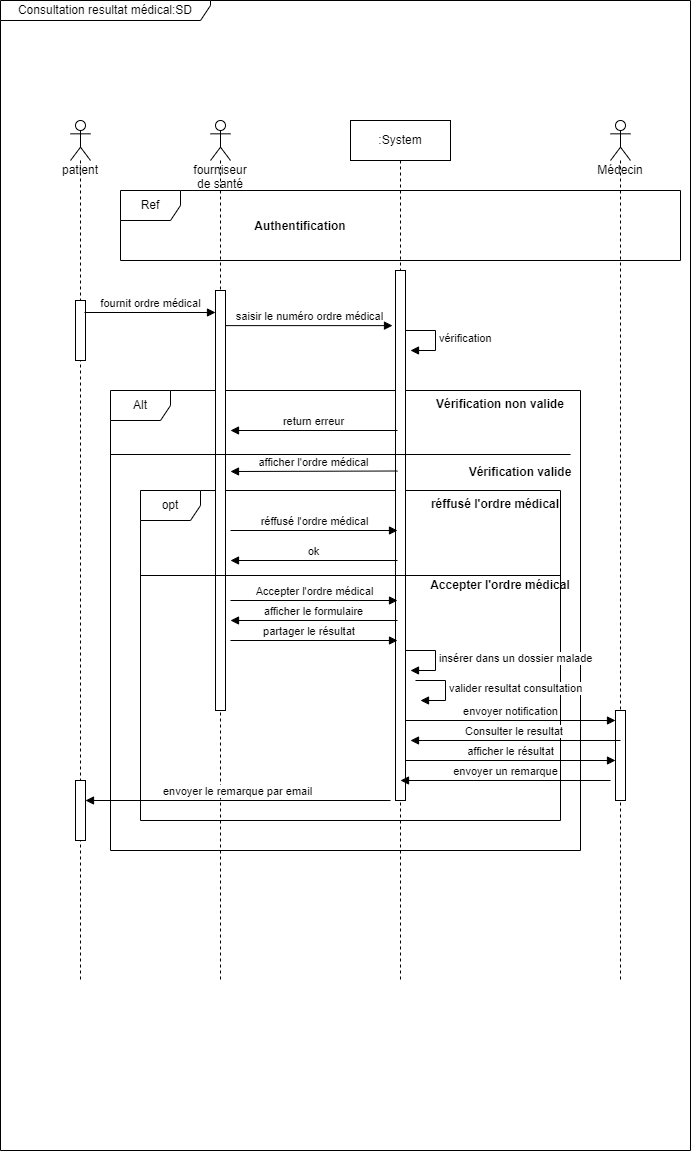

The diagram above was exported from draw.io. Its source (the exported page's mxGraphModel, read from the mxfile embedded in the PNG):
<mxGraphModel dx="864" dy="1608" grid="1" gridSize="10" guides="1" tooltips="1" connect="1" arrows="1" fold="1" page="1" pageScale="1" pageWidth="850" pageHeight="1100" math="0" shadow="0">
  <root>
    <mxCell id="0" />
    <mxCell id="1" parent="0" />
    <mxCell id="IvpoIWJa11nqmsOTMWw6-4" value="Consultation resultat médical:SD" style="shape=umlFrame;whiteSpace=wrap;html=1;width=210;height=20;" parent="1" vertex="1">
      <mxGeometry x="80" y="-150" width="690" height="1150" as="geometry" />
    </mxCell>
    <mxCell id="IvpoIWJa11nqmsOTMWw6-35" value="Ref" style="shape=umlFrame;whiteSpace=wrap;html=1;" parent="1" vertex="1">
      <mxGeometry x="200" y="40" width="560" height="70" as="geometry" />
    </mxCell>
    <mxCell id="IvpoIWJa11nqmsOTMWw6-16" value="Alt" style="shape=umlFrame;whiteSpace=wrap;html=1;" parent="1" vertex="1">
      <mxGeometry x="190" y="240" width="470" height="460" as="geometry" />
    </mxCell>
    <mxCell id="IvpoIWJa11nqmsOTMWw6-21" value="opt" style="shape=umlFrame;whiteSpace=wrap;html=1;" parent="1" vertex="1">
      <mxGeometry x="220" y="340" width="420" height="330" as="geometry" />
    </mxCell>
    <mxCell id="IvpoIWJa11nqmsOTMWw6-1" value="Médecin" style="shape=umlLifeline;participant=umlActor;perimeter=lifelinePerimeter;whiteSpace=wrap;html=1;container=1;collapsible=0;recursiveResize=0;verticalAlign=top;spacingTop=36;outlineConnect=0;" parent="1" vertex="1">
      <mxGeometry x="690" y="-30" width="20" height="860" as="geometry" />
    </mxCell>
    <mxCell id="IvpoIWJa11nqmsOTMWw6-33" value="" style="html=1;points=[];perimeter=orthogonalPerimeter;" parent="IvpoIWJa11nqmsOTMWw6-1" vertex="1">
      <mxGeometry x="5" y="590" width="10" height="90" as="geometry" />
    </mxCell>
    <mxCell id="IvpoIWJa11nqmsOTMWw6-2" value="fourniseur de santé" style="shape=umlLifeline;participant=umlActor;perimeter=lifelinePerimeter;whiteSpace=wrap;html=1;container=1;collapsible=0;recursiveResize=0;verticalAlign=top;spacingTop=36;outlineConnect=0;" parent="1" vertex="1">
      <mxGeometry x="290" y="-30" width="20" height="860" as="geometry" />
    </mxCell>
    <mxCell id="IvpoIWJa11nqmsOTMWw6-7" value="" style="html=1;points=[];perimeter=orthogonalPerimeter;" parent="IvpoIWJa11nqmsOTMWw6-2" vertex="1">
      <mxGeometry x="5" y="170" width="10" height="420" as="geometry" />
    </mxCell>
    <mxCell id="IvpoIWJa11nqmsOTMWw6-3" value="patient" style="shape=umlLifeline;participant=umlActor;perimeter=lifelinePerimeter;whiteSpace=wrap;html=1;container=1;collapsible=0;recursiveResize=0;verticalAlign=top;spacingTop=36;outlineConnect=0;" parent="1" vertex="1">
      <mxGeometry x="150" y="-30" width="20" height="860" as="geometry" />
    </mxCell>
    <mxCell id="IvpoIWJa11nqmsOTMWw6-6" value="" style="html=1;points=[];perimeter=orthogonalPerimeter;" parent="IvpoIWJa11nqmsOTMWw6-3" vertex="1">
      <mxGeometry x="5" y="180" width="10" height="60" as="geometry" />
    </mxCell>
    <mxCell id="IvpoIWJa11nqmsOTMWw6-43" value="" style="html=1;points=[];perimeter=orthogonalPerimeter;" parent="IvpoIWJa11nqmsOTMWw6-3" vertex="1">
      <mxGeometry x="5" y="660" width="10" height="60" as="geometry" />
    </mxCell>
    <mxCell id="IvpoIWJa11nqmsOTMWw6-5" value=":System" style="shape=umlLifeline;perimeter=lifelinePerimeter;whiteSpace=wrap;html=1;container=1;collapsible=0;recursiveResize=0;outlineConnect=0;" parent="1" vertex="1">
      <mxGeometry x="430" y="-30" width="100" height="860" as="geometry" />
    </mxCell>
    <mxCell id="IvpoIWJa11nqmsOTMWw6-9" value="" style="html=1;points=[];perimeter=orthogonalPerimeter;" parent="IvpoIWJa11nqmsOTMWw6-5" vertex="1">
      <mxGeometry x="45" y="150" width="10" height="530" as="geometry" />
    </mxCell>
    <mxCell id="IvpoIWJa11nqmsOTMWw6-15" value="vérification" style="edgeStyle=orthogonalEdgeStyle;html=1;align=left;spacingLeft=2;endArrow=block;rounded=0;entryX=1;entryY=0;" parent="IvpoIWJa11nqmsOTMWw6-5" edge="1">
      <mxGeometry relative="1" as="geometry">
        <mxPoint x="55" y="210" as="sourcePoint" />
        <Array as="points">
          <mxPoint x="85" y="210" />
        </Array>
        <mxPoint x="60" y="230" as="targetPoint" />
      </mxGeometry>
    </mxCell>
    <mxCell id="IvpoIWJa11nqmsOTMWw6-31" value="insérer dans un dossier malade" style="edgeStyle=orthogonalEdgeStyle;html=1;align=left;spacingLeft=2;endArrow=block;rounded=0;entryX=1;entryY=0;" parent="IvpoIWJa11nqmsOTMWw6-5" edge="1">
      <mxGeometry relative="1" as="geometry">
        <mxPoint x="55" y="530" as="sourcePoint" />
        <Array as="points">
          <mxPoint x="85" y="530" />
        </Array>
        <mxPoint x="60" y="550" as="targetPoint" />
      </mxGeometry>
    </mxCell>
    <mxCell id="IvpoIWJa11nqmsOTMWw6-39" value="envoyer notification" style="html=1;verticalAlign=bottom;endArrow=block;rounded=0;" parent="IvpoIWJa11nqmsOTMWw6-5" target="IvpoIWJa11nqmsOTMWw6-33" edge="1">
      <mxGeometry width="80" relative="1" as="geometry">
        <mxPoint x="55" y="600" as="sourcePoint" />
        <mxPoint x="135" y="600" as="targetPoint" />
      </mxGeometry>
    </mxCell>
    <mxCell id="IvpoIWJa11nqmsOTMWw6-41" value="afficher le résultat" style="html=1;verticalAlign=bottom;endArrow=block;rounded=0;" parent="IvpoIWJa11nqmsOTMWw6-5" edge="1">
      <mxGeometry width="80" relative="1" as="geometry">
        <mxPoint x="55" y="640" as="sourcePoint" />
        <mxPoint x="265" y="640" as="targetPoint" />
      </mxGeometry>
    </mxCell>
    <mxCell id="IvpoIWJa11nqmsOTMWw6-8" value="fournit ordre médical" style="html=1;verticalAlign=bottom;endArrow=block;rounded=0;exitX=0.9;exitY=0.2;exitDx=0;exitDy=0;exitPerimeter=0;" parent="1" source="IvpoIWJa11nqmsOTMWw6-6" target="IvpoIWJa11nqmsOTMWw6-7" edge="1">
      <mxGeometry width="80" relative="1" as="geometry">
        <mxPoint x="170" y="170" as="sourcePoint" />
        <mxPoint x="250" y="170" as="targetPoint" />
      </mxGeometry>
    </mxCell>
    <mxCell id="IvpoIWJa11nqmsOTMWw6-10" value="saisir le numéro ordre médical" style="html=1;verticalAlign=bottom;endArrow=block;rounded=0;entryX=-0.3;entryY=0.104;entryDx=0;entryDy=0;entryPerimeter=0;" parent="1" source="IvpoIWJa11nqmsOTMWw6-7" target="IvpoIWJa11nqmsOTMWw6-9" edge="1">
      <mxGeometry width="80" relative="1" as="geometry">
        <mxPoint x="305" y="170" as="sourcePoint" />
        <mxPoint x="424.76" y="170.38" as="targetPoint" />
      </mxGeometry>
    </mxCell>
    <mxCell id="IvpoIWJa11nqmsOTMWw6-17" value="" style="line;strokeWidth=1;fillColor=none;align=left;verticalAlign=middle;spacingTop=-1;spacingLeft=3;spacingRight=3;rotatable=0;labelPosition=right;points=[];portConstraint=eastwest;strokeColor=inherit;" parent="1" vertex="1">
      <mxGeometry x="190" y="300" width="460" height="8" as="geometry" />
    </mxCell>
    <mxCell id="IvpoIWJa11nqmsOTMWw6-18" value="Vérification non valide" style="text;align=center;fontStyle=1;verticalAlign=middle;spacingLeft=3;spacingRight=3;strokeColor=none;rotatable=0;points=[[0,0.5],[1,0.5]];portConstraint=eastwest;" parent="1" vertex="1">
      <mxGeometry x="540" y="240" width="80" height="26" as="geometry" />
    </mxCell>
    <mxCell id="IvpoIWJa11nqmsOTMWw6-19" value="Vérification valide" style="text;align=center;fontStyle=1;verticalAlign=middle;spacingLeft=3;spacingRight=3;strokeColor=none;rotatable=0;points=[[0,0.5],[1,0.5]];portConstraint=eastwest;" parent="1" vertex="1">
      <mxGeometry x="560" y="308" width="80" height="26" as="geometry" />
    </mxCell>
    <mxCell id="IvpoIWJa11nqmsOTMWw6-20" value="return erreur" style="html=1;verticalAlign=bottom;endArrow=block;rounded=0;entryX=-0.3;entryY=0.104;entryDx=0;entryDy=0;entryPerimeter=0;" parent="1" edge="1">
      <mxGeometry width="80" relative="1" as="geometry">
        <mxPoint x="477" y="279.99999999999994" as="sourcePoint" />
        <mxPoint x="310" y="279.99999999999994" as="targetPoint" />
      </mxGeometry>
    </mxCell>
    <mxCell id="IvpoIWJa11nqmsOTMWw6-22" value="afficher l'ordre médical" style="html=1;verticalAlign=bottom;endArrow=block;rounded=0;" parent="1" edge="1">
      <mxGeometry width="80" relative="1" as="geometry">
        <mxPoint x="477" y="320.5" as="sourcePoint" />
        <mxPoint x="310" y="321" as="targetPoint" />
      </mxGeometry>
    </mxCell>
    <mxCell id="IvpoIWJa11nqmsOTMWw6-23" value="" style="line;strokeWidth=1;fillColor=none;align=left;verticalAlign=middle;spacingTop=-1;spacingLeft=3;spacingRight=3;rotatable=0;labelPosition=right;points=[];portConstraint=eastwest;strokeColor=inherit;" parent="1" vertex="1">
      <mxGeometry x="220" y="421" width="420" height="8" as="geometry" />
    </mxCell>
    <mxCell id="IvpoIWJa11nqmsOTMWw6-24" value="réffusé l'ordre médical" style="text;align=center;fontStyle=1;verticalAlign=middle;spacingLeft=3;spacingRight=3;strokeColor=none;rotatable=0;points=[[0,0.5],[1,0.5]];portConstraint=eastwest;" parent="1" vertex="1">
      <mxGeometry x="560" y="340" width="30" height="26" as="geometry" />
    </mxCell>
    <mxCell id="IvpoIWJa11nqmsOTMWw6-25" value="ok" style="html=1;verticalAlign=bottom;endArrow=block;rounded=0;entryX=-0.3;entryY=0.104;entryDx=0;entryDy=0;entryPerimeter=0;" parent="1" edge="1">
      <mxGeometry width="80" relative="1" as="geometry">
        <mxPoint x="477" y="410" as="sourcePoint" />
        <mxPoint x="310" y="410" as="targetPoint" />
      </mxGeometry>
    </mxCell>
    <mxCell id="IvpoIWJa11nqmsOTMWw6-26" value="réffusé l'ordre médical" style="html=1;verticalAlign=bottom;endArrow=block;rounded=0;entryX=-0.3;entryY=0.104;entryDx=0;entryDy=0;entryPerimeter=0;" parent="1" edge="1">
      <mxGeometry width="80" relative="1" as="geometry">
        <mxPoint x="310" y="380" as="sourcePoint" />
        <mxPoint x="477" y="380" as="targetPoint" />
      </mxGeometry>
    </mxCell>
    <mxCell id="IvpoIWJa11nqmsOTMWw6-27" value="Accepter l'ordre médical" style="text;align=center;fontStyle=1;verticalAlign=middle;spacingLeft=3;spacingRight=3;strokeColor=none;rotatable=0;points=[[0,0.5],[1,0.5]];portConstraint=eastwest;" parent="1" vertex="1">
      <mxGeometry x="565" y="421" width="30" height="26" as="geometry" />
    </mxCell>
    <mxCell id="IvpoIWJa11nqmsOTMWw6-28" value="Accepter l'ordre médical" style="html=1;verticalAlign=bottom;endArrow=block;rounded=0;entryX=-0.3;entryY=0.104;entryDx=0;entryDy=0;entryPerimeter=0;" parent="1" edge="1">
      <mxGeometry width="80" relative="1" as="geometry">
        <mxPoint x="310" y="450" as="sourcePoint" />
        <mxPoint x="477" y="450" as="targetPoint" />
      </mxGeometry>
    </mxCell>
    <mxCell id="IvpoIWJa11nqmsOTMWw6-29" value="afficher le formulaire" style="html=1;verticalAlign=bottom;endArrow=block;rounded=0;entryX=-0.3;entryY=0.104;entryDx=0;entryDy=0;entryPerimeter=0;" parent="1" edge="1">
      <mxGeometry width="80" relative="1" as="geometry">
        <mxPoint x="477" y="470" as="sourcePoint" />
        <mxPoint x="310" y="470" as="targetPoint" />
      </mxGeometry>
    </mxCell>
    <mxCell id="IvpoIWJa11nqmsOTMWw6-30" value="partager le résultat&amp;nbsp;" style="html=1;verticalAlign=bottom;endArrow=block;rounded=0;entryX=-0.3;entryY=0.104;entryDx=0;entryDy=0;entryPerimeter=0;" parent="1" edge="1">
      <mxGeometry x="-0.0419" width="80" relative="1" as="geometry">
        <mxPoint x="310" y="490" as="sourcePoint" />
        <mxPoint x="477" y="490" as="targetPoint" />
        <mxPoint as="offset" />
      </mxGeometry>
    </mxCell>
    <mxCell id="IvpoIWJa11nqmsOTMWw6-36" value="Authentification" style="text;align=center;fontStyle=1;verticalAlign=middle;spacingLeft=3;spacingRight=3;strokeColor=none;rotatable=0;points=[[0,0.5],[1,0.5]];portConstraint=eastwest;" parent="1" vertex="1">
      <mxGeometry x="340" y="62" width="80" height="26" as="geometry" />
    </mxCell>
    <mxCell id="IvpoIWJa11nqmsOTMWw6-38" value="valider resultat consultation" style="edgeStyle=orthogonalEdgeStyle;html=1;align=left;spacingLeft=2;endArrow=block;rounded=0;entryX=1;entryY=0;" parent="1" edge="1">
      <mxGeometry relative="1" as="geometry">
        <mxPoint x="495" y="530" as="sourcePoint" />
        <Array as="points">
          <mxPoint x="525" y="530" />
        </Array>
        <mxPoint x="500" y="550" as="targetPoint" />
      </mxGeometry>
    </mxCell>
    <mxCell id="IvpoIWJa11nqmsOTMWw6-40" value="Consulter le resultat&amp;nbsp;" style="html=1;verticalAlign=bottom;endArrow=block;rounded=0;" parent="1" edge="1">
      <mxGeometry width="80" relative="1" as="geometry">
        <mxPoint x="700" y="590" as="sourcePoint" />
        <mxPoint x="490" y="590" as="targetPoint" />
      </mxGeometry>
    </mxCell>
    <mxCell id="IvpoIWJa11nqmsOTMWw6-42" value="envoyer un remarque" style="html=1;verticalAlign=bottom;endArrow=block;rounded=0;" parent="1" edge="1">
      <mxGeometry width="80" relative="1" as="geometry">
        <mxPoint x="690" y="630" as="sourcePoint" />
        <mxPoint x="480" y="630" as="targetPoint" />
      </mxGeometry>
    </mxCell>
    <mxCell id="IvpoIWJa11nqmsOTMWw6-44" value="envoyer le remarque par email" style="html=1;verticalAlign=bottom;endArrow=block;rounded=0;" parent="1" target="IvpoIWJa11nqmsOTMWw6-43" edge="1">
      <mxGeometry width="80" relative="1" as="geometry">
        <mxPoint x="470" y="650" as="sourcePoint" />
        <mxPoint x="390" y="650" as="targetPoint" />
      </mxGeometry>
    </mxCell>
  </root>
</mxGraphModel>